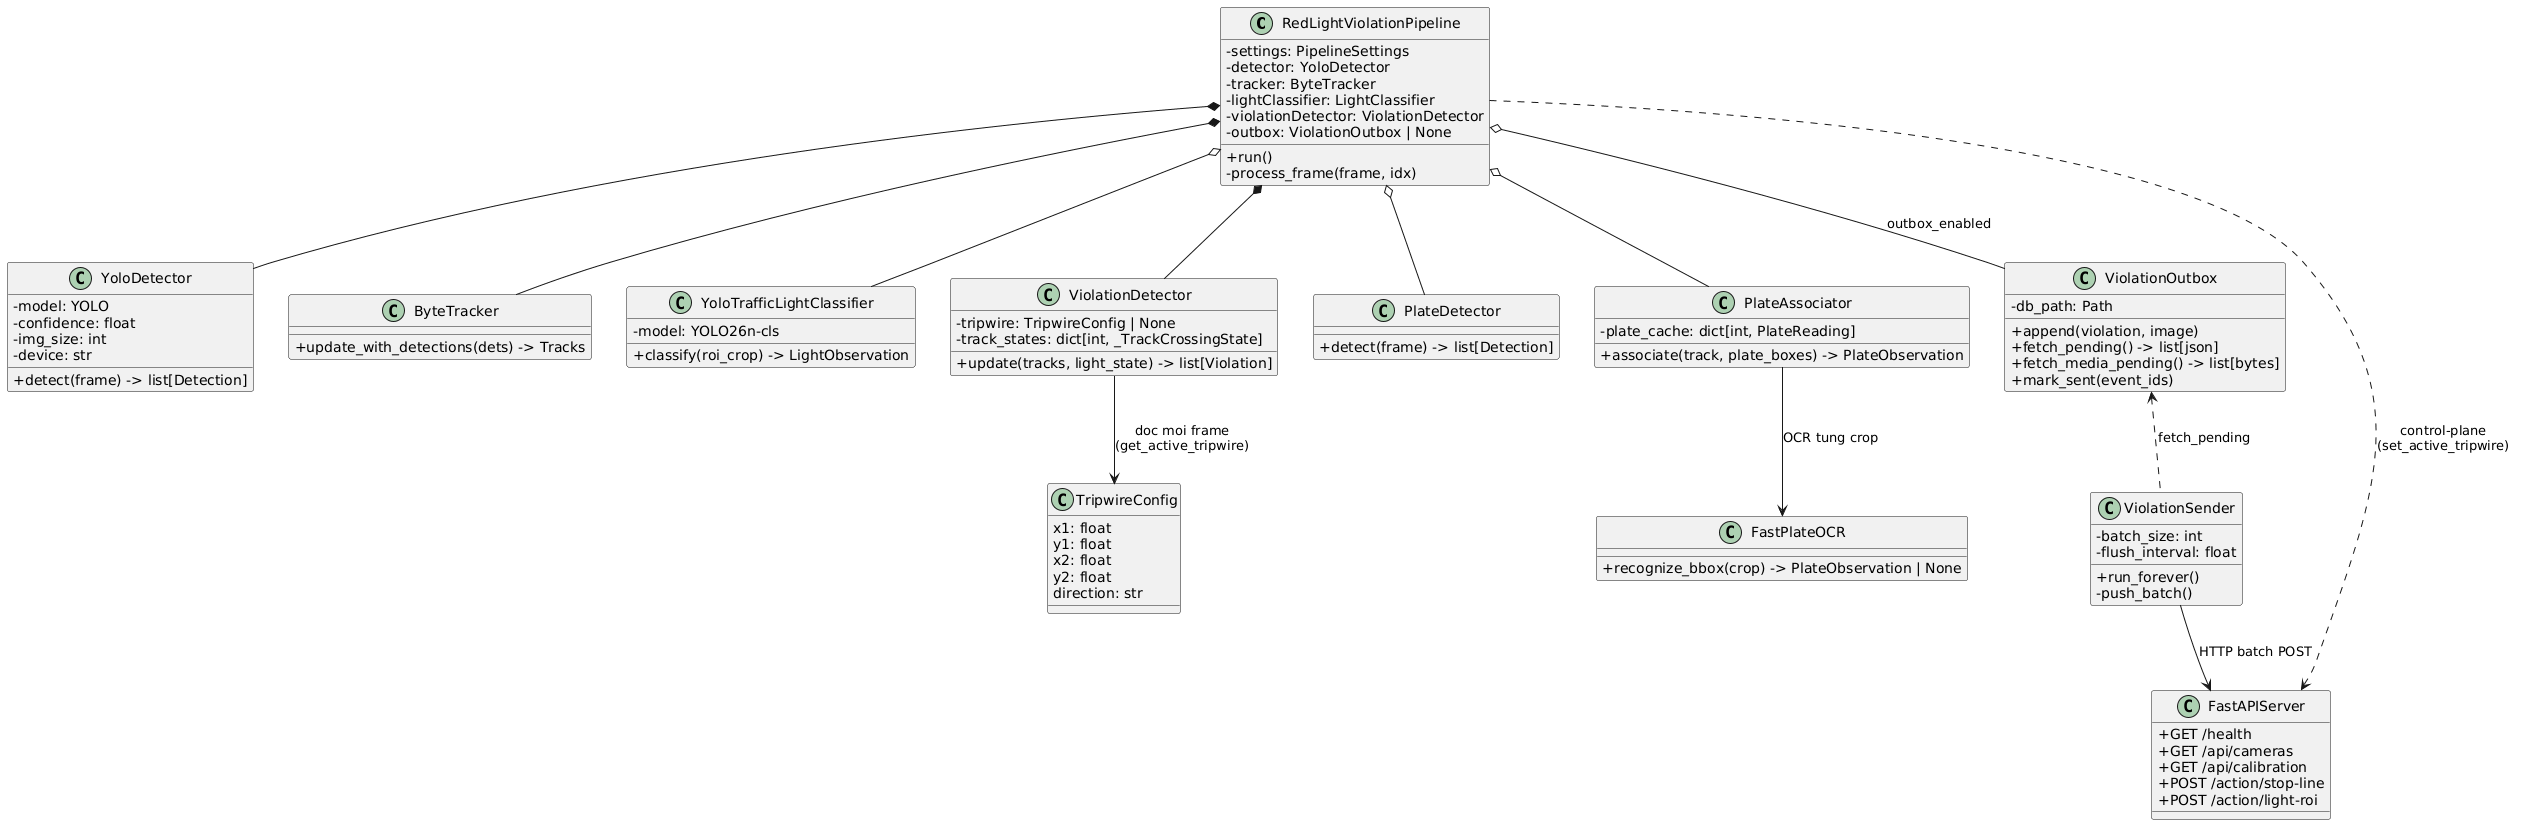

The diagram above was rendered by PlantUML. Its source (embedded in the PNG):
@startuml
skinparam backgroundColor #FFFFFF
skinparam shadowing false
skinparam classAttributeIconSize 0
skinparam maxMessageSize 250

class RedLightViolationPipeline {
  -settings: PipelineSettings
  -detector: YoloDetector
  -tracker: ByteTracker
  -lightClassifier: LightClassifier
  -violationDetector: ViolationDetector
  -outbox: ViolationOutbox | None
  +run()
  -process_frame(frame, idx)
}
class YoloDetector {
  -model: YOLO
  -confidence: float
  -img_size: int
  -device: str
  +detect(frame) -> list[Detection]
}
class ByteTracker {
  +update_with_detections(dets) -> Tracks
}
class YoloTrafficLightClassifier {
  -model: YOLO26n-cls
  +classify(roi_crop) -> LightObservation
}
class ViolationDetector {
  -tripwire: TripwireConfig | None
  -track_states: dict[int, _TrackCrossingState]
  +update(tracks, light_state) -> list[Violation]
}
class TripwireConfig {
  x1: float
  y1: float
  x2: float
  y2: float
  direction: str
}
class PlateDetector {
  +detect(frame) -> list[Detection]
}
class PlateAssociator {
  -plate_cache: dict[int, PlateReading]
  +associate(track, plate_boxes) -> PlateObservation
}
class FastPlateOCR {
  +recognize_bbox(crop) -> PlateObservation | None
}
class ViolationOutbox {
  -db_path: Path
  +append(violation, image)
  +fetch_pending() -> list[json]
  +fetch_media_pending() -> list[bytes]
  +mark_sent(event_ids)
}
class ViolationSender {
  -batch_size: int
  -flush_interval: float
  +run_forever()
  -push_batch()
}
class FastAPIServer {
  +GET /health
  +GET /api/cameras
  +GET /api/calibration
  +POST /action/stop-line
  +POST /action/light-roi
}

RedLightViolationPipeline *-- YoloDetector
RedLightViolationPipeline *-- ByteTracker
RedLightViolationPipeline *-- ViolationDetector
RedLightViolationPipeline o-- YoloTrafficLightClassifier
RedLightViolationPipeline o-- PlateDetector
RedLightViolationPipeline o-- PlateAssociator
RedLightViolationPipeline o-- ViolationOutbox : outbox_enabled
ViolationDetector --> TripwireConfig : doc moi frame\n(get_active_tripwire)
PlateAssociator --> FastPlateOCR : OCR tung crop
ViolationOutbox <.. ViolationSender : fetch_pending
ViolationSender --> FastAPIServer : HTTP batch POST
RedLightViolationPipeline ..> FastAPIServer : control-plane\n(set_active_tripwire)
@enduml